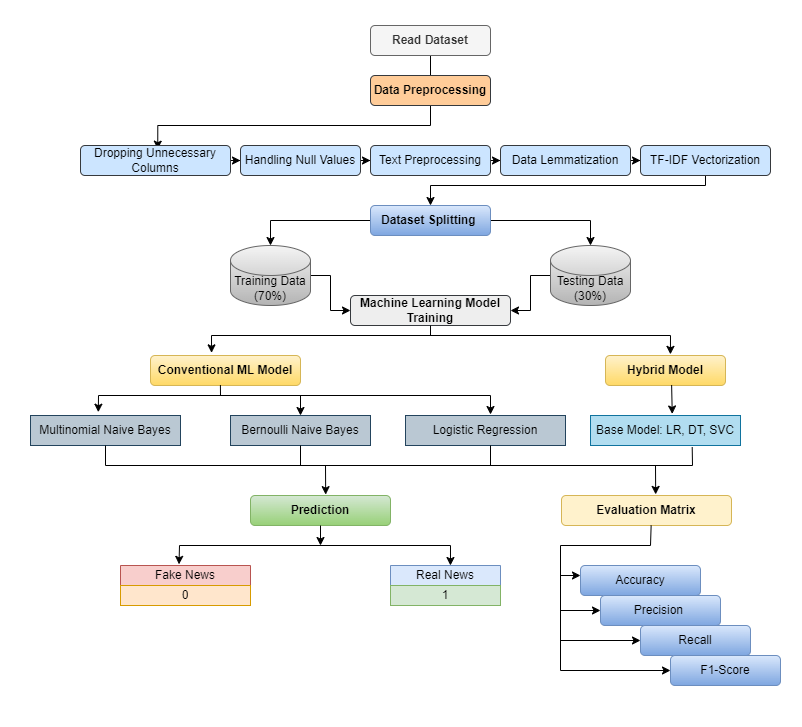

The diagram above was exported from draw.io. Its source (the exported page's mxGraphModel, read from the mxfile embedded in the PNG):
<mxGraphModel dx="872" dy="434" grid="1" gridSize="10" guides="1" tooltips="1" connect="1" arrows="1" fold="1" page="1" pageScale="1" pageWidth="850" pageHeight="1100" math="0" shadow="0">
  <root>
    <mxCell id="0" />
    <mxCell id="1" parent="0" />
    <mxCell id="URRwwOUlU0XFca4YtX46-41" value="" style="edgeStyle=orthogonalEdgeStyle;rounded=0;orthogonalLoop=1;jettySize=auto;html=1;entryX=0.515;entryY=0.122;entryDx=0;entryDy=0;entryPerimeter=0;" edge="1" parent="1" source="RKe_MHRfLupzPYKBBxYH-2" target="URRwwOUlU0XFca4YtX46-2">
      <mxGeometry relative="1" as="geometry">
        <mxPoint x="450" y="190" as="targetPoint" />
        <Array as="points">
          <mxPoint x="450" y="190" />
          <mxPoint x="177" y="190" />
        </Array>
      </mxGeometry>
    </mxCell>
    <mxCell id="RKe_MHRfLupzPYKBBxYH-2" value="&lt;b&gt;Read Dataset&lt;/b&gt;" style="rounded=1;whiteSpace=wrap;html=1;fillColor=#f5f5f5;fontColor=#333333;strokeColor=#666666;" parent="1" vertex="1">
      <mxGeometry x="390" y="90" width="120" height="30" as="geometry" />
    </mxCell>
    <mxCell id="URRwwOUlU0XFca4YtX46-1" value="Data Preprocessing" style="rounded=1;whiteSpace=wrap;html=1;fillColor=#ffcc99;strokeColor=#36393d;fontStyle=1" vertex="1" parent="1">
      <mxGeometry x="390" y="140" width="120" height="30" as="geometry" />
    </mxCell>
    <mxCell id="URRwwOUlU0XFca4YtX46-43" value="" style="edgeStyle=orthogonalEdgeStyle;rounded=0;orthogonalLoop=1;jettySize=auto;html=1;" edge="1" parent="1" source="URRwwOUlU0XFca4YtX46-2" target="URRwwOUlU0XFca4YtX46-3">
      <mxGeometry relative="1" as="geometry" />
    </mxCell>
    <mxCell id="URRwwOUlU0XFca4YtX46-2" value="Dropping Unnecessary Columns" style="rounded=1;whiteSpace=wrap;html=1;fillColor=#cce5ff;strokeColor=#36393d;" vertex="1" parent="1">
      <mxGeometry x="100" y="210" width="150" height="30" as="geometry" />
    </mxCell>
    <mxCell id="URRwwOUlU0XFca4YtX46-44" value="" style="edgeStyle=orthogonalEdgeStyle;rounded=0;orthogonalLoop=1;jettySize=auto;html=1;" edge="1" parent="1" source="URRwwOUlU0XFca4YtX46-3" target="URRwwOUlU0XFca4YtX46-4">
      <mxGeometry relative="1" as="geometry" />
    </mxCell>
    <mxCell id="URRwwOUlU0XFca4YtX46-3" value="Handling Null Values" style="rounded=1;whiteSpace=wrap;html=1;fillColor=#cce5ff;strokeColor=#36393d;" vertex="1" parent="1">
      <mxGeometry x="260" y="210" width="120" height="30" as="geometry" />
    </mxCell>
    <mxCell id="URRwwOUlU0XFca4YtX46-45" value="" style="edgeStyle=orthogonalEdgeStyle;rounded=0;orthogonalLoop=1;jettySize=auto;html=1;" edge="1" parent="1" source="URRwwOUlU0XFca4YtX46-4" target="URRwwOUlU0XFca4YtX46-5">
      <mxGeometry relative="1" as="geometry" />
    </mxCell>
    <mxCell id="URRwwOUlU0XFca4YtX46-4" value="Text Preprocessing" style="rounded=1;whiteSpace=wrap;html=1;fillColor=#cce5ff;strokeColor=#36393d;" vertex="1" parent="1">
      <mxGeometry x="390" y="210" width="120" height="30" as="geometry" />
    </mxCell>
    <mxCell id="URRwwOUlU0XFca4YtX46-46" value="" style="edgeStyle=orthogonalEdgeStyle;rounded=0;orthogonalLoop=1;jettySize=auto;html=1;" edge="1" parent="1" source="URRwwOUlU0XFca4YtX46-5" target="URRwwOUlU0XFca4YtX46-6">
      <mxGeometry relative="1" as="geometry" />
    </mxCell>
    <mxCell id="URRwwOUlU0XFca4YtX46-5" value="&lt;br&gt;Data Lemmatization &lt;div&gt;&lt;br/&gt;&lt;/div&gt;" style="rounded=1;whiteSpace=wrap;html=1;fillColor=#cce5ff;strokeColor=#36393d;" vertex="1" parent="1">
      <mxGeometry x="520" y="210" width="130" height="30" as="geometry" />
    </mxCell>
    <mxCell id="URRwwOUlU0XFca4YtX46-48" value="" style="edgeStyle=orthogonalEdgeStyle;rounded=0;orthogonalLoop=1;jettySize=auto;html=1;entryX=0.5;entryY=0;entryDx=0;entryDy=0;" edge="1" parent="1" source="URRwwOUlU0XFca4YtX46-6" target="URRwwOUlU0XFca4YtX46-7">
      <mxGeometry relative="1" as="geometry">
        <mxPoint x="725" y="305" as="targetPoint" />
        <Array as="points">
          <mxPoint x="725" y="250" />
          <mxPoint x="450" y="250" />
        </Array>
      </mxGeometry>
    </mxCell>
    <mxCell id="URRwwOUlU0XFca4YtX46-6" value="TF-IDF Vectorization" style="rounded=1;whiteSpace=wrap;html=1;fillColor=#cce5ff;strokeColor=#36393d;" vertex="1" parent="1">
      <mxGeometry x="660" y="210" width="130" height="30" as="geometry" />
    </mxCell>
    <mxCell id="URRwwOUlU0XFca4YtX46-49" value="" style="edgeStyle=orthogonalEdgeStyle;rounded=0;orthogonalLoop=1;jettySize=auto;html=1;" edge="1" parent="1" source="URRwwOUlU0XFca4YtX46-7" target="URRwwOUlU0XFca4YtX46-8">
      <mxGeometry relative="1" as="geometry" />
    </mxCell>
    <mxCell id="URRwwOUlU0XFca4YtX46-50" value="" style="edgeStyle=orthogonalEdgeStyle;rounded=0;orthogonalLoop=1;jettySize=auto;html=1;" edge="1" parent="1" source="URRwwOUlU0XFca4YtX46-7" target="URRwwOUlU0XFca4YtX46-9">
      <mxGeometry relative="1" as="geometry">
        <Array as="points">
          <mxPoint x="610" y="285" />
        </Array>
      </mxGeometry>
    </mxCell>
    <mxCell id="URRwwOUlU0XFca4YtX46-7" value="&lt;b&gt;Dataset Splitting&amp;nbsp;&lt;/b&gt;" style="rounded=1;whiteSpace=wrap;html=1;fillColor=#dae8fc;gradientColor=#7ea6e0;strokeColor=#6c8ebf;" vertex="1" parent="1">
      <mxGeometry x="390" y="270" width="120" height="30" as="geometry" />
    </mxCell>
    <mxCell id="URRwwOUlU0XFca4YtX46-51" value="" style="edgeStyle=orthogonalEdgeStyle;rounded=0;orthogonalLoop=1;jettySize=auto;html=1;" edge="1" parent="1" source="URRwwOUlU0XFca4YtX46-8" target="URRwwOUlU0XFca4YtX46-10">
      <mxGeometry relative="1" as="geometry" />
    </mxCell>
    <mxCell id="URRwwOUlU0XFca4YtX46-8" value="Training Data (70%)" style="shape=cylinder3;whiteSpace=wrap;html=1;boundedLbl=1;backgroundOutline=1;size=15;fillColor=#f5f5f5;gradientColor=#b3b3b3;strokeColor=#666666;" vertex="1" parent="1">
      <mxGeometry x="250" y="310" width="80" height="60" as="geometry" />
    </mxCell>
    <mxCell id="URRwwOUlU0XFca4YtX46-52" value="" style="edgeStyle=orthogonalEdgeStyle;rounded=0;orthogonalLoop=1;jettySize=auto;html=1;" edge="1" parent="1" source="URRwwOUlU0XFca4YtX46-9" target="URRwwOUlU0XFca4YtX46-10">
      <mxGeometry relative="1" as="geometry" />
    </mxCell>
    <mxCell id="URRwwOUlU0XFca4YtX46-9" value="Testing Data (30%)" style="shape=cylinder3;whiteSpace=wrap;html=1;boundedLbl=1;backgroundOutline=1;size=15;fillColor=#f5f5f5;gradientColor=#b3b3b3;strokeColor=#666666;" vertex="1" parent="1">
      <mxGeometry x="570" y="310" width="80" height="60" as="geometry" />
    </mxCell>
    <mxCell id="URRwwOUlU0XFca4YtX46-10" value="&lt;b&gt;Machine Learning Model Training&lt;/b&gt;" style="rounded=1;whiteSpace=wrap;html=1;fillColor=#eeeeee;strokeColor=#36393d;" vertex="1" parent="1">
      <mxGeometry x="370" y="360" width="160" height="30" as="geometry" />
    </mxCell>
    <mxCell id="URRwwOUlU0XFca4YtX46-11" value="Multinomial Naive Bayes" style="rounded=0;whiteSpace=wrap;html=1;fillColor=#bac8d3;strokeColor=#23445d;" vertex="1" parent="1">
      <mxGeometry x="50" y="480" width="150" height="30" as="geometry" />
    </mxCell>
    <mxCell id="URRwwOUlU0XFca4YtX46-13" value="Bernoulli Naive Bayes" style="rounded=0;whiteSpace=wrap;html=1;fillColor=#bac8d3;strokeColor=#23445d;" vertex="1" parent="1">
      <mxGeometry x="250" y="480" width="140" height="30" as="geometry" />
    </mxCell>
    <mxCell id="URRwwOUlU0XFca4YtX46-14" value="Conventional ML Model" style="rounded=1;whiteSpace=wrap;html=1;fontStyle=1;fillColor=#fff2cc;gradientColor=#ffd966;strokeColor=#d6b656;" vertex="1" parent="1">
      <mxGeometry x="170" y="420" width="150" height="30" as="geometry" />
    </mxCell>
    <mxCell id="URRwwOUlU0XFca4YtX46-15" value="&lt;b&gt;Hybrid Model&lt;/b&gt;" style="rounded=1;whiteSpace=wrap;html=1;fillColor=#fff2cc;gradientColor=#ffd966;strokeColor=#d6b656;" vertex="1" parent="1">
      <mxGeometry x="625" y="420" width="120" height="30" as="geometry" />
    </mxCell>
    <mxCell id="URRwwOUlU0XFca4YtX46-16" value="Logistic Regression" style="rounded=0;whiteSpace=wrap;html=1;fillColor=#bac8d3;strokeColor=#23445d;" vertex="1" parent="1">
      <mxGeometry x="425" y="480" width="160" height="30" as="geometry" />
    </mxCell>
    <mxCell id="URRwwOUlU0XFca4YtX46-17" value="Base Model: LR, DT, SVC" style="rounded=0;whiteSpace=wrap;html=1;fillColor=#b1ddf0;strokeColor=#10739e;" vertex="1" parent="1">
      <mxGeometry x="610" y="480" width="150" height="30" as="geometry" />
    </mxCell>
    <mxCell id="URRwwOUlU0XFca4YtX46-20" value="&lt;b&gt;Prediction&lt;/b&gt;" style="rounded=1;whiteSpace=wrap;html=1;fillColor=#d5e8d4;strokeColor=#82b366;gradientColor=#97d077;" vertex="1" parent="1">
      <mxGeometry x="270" y="560" width="140" height="30" as="geometry" />
    </mxCell>
    <mxCell id="URRwwOUlU0XFca4YtX46-21" value="Fake News" style="swimlane;fontStyle=0;childLayout=stackLayout;horizontal=1;startSize=20;horizontalStack=0;resizeParent=1;resizeParentMax=0;resizeLast=0;collapsible=1;marginBottom=0;whiteSpace=wrap;html=1;fillColor=#f8cecc;strokeColor=#b85450;" vertex="1" parent="1">
      <mxGeometry x="140" y="630" width="130" height="40" as="geometry" />
    </mxCell>
    <mxCell id="URRwwOUlU0XFca4YtX46-22" value="0" style="text;strokeColor=#d79b00;fillColor=#ffe6cc;align=center;verticalAlign=middle;spacingLeft=4;spacingRight=4;overflow=hidden;points=[[0,0.5],[1,0.5]];portConstraint=eastwest;rotatable=0;whiteSpace=wrap;html=1;" vertex="1" parent="URRwwOUlU0XFca4YtX46-21">
      <mxGeometry y="20" width="130" height="20" as="geometry" />
    </mxCell>
    <mxCell id="URRwwOUlU0XFca4YtX46-29" value="Accuracy" style="rounded=1;whiteSpace=wrap;html=1;fillColor=#dae8fc;gradientColor=#7ea6e0;strokeColor=#6c8ebf;" vertex="1" parent="1">
      <mxGeometry x="600" y="630" width="120" height="30" as="geometry" />
    </mxCell>
    <mxCell id="URRwwOUlU0XFca4YtX46-30" value="Precision&amp;nbsp;" style="rounded=1;whiteSpace=wrap;html=1;fillColor=#dae8fc;gradientColor=#7ea6e0;strokeColor=#6c8ebf;" vertex="1" parent="1">
      <mxGeometry x="620" y="660" width="120" height="30" as="geometry" />
    </mxCell>
    <mxCell id="URRwwOUlU0XFca4YtX46-32" value="Recall" style="rounded=1;whiteSpace=wrap;html=1;fillColor=#dae8fc;gradientColor=#7ea6e0;strokeColor=#6c8ebf;" vertex="1" parent="1">
      <mxGeometry x="660" y="690" width="110" height="30" as="geometry" />
    </mxCell>
    <mxCell id="URRwwOUlU0XFca4YtX46-33" value="F1-Score" style="rounded=1;whiteSpace=wrap;html=1;fillColor=#dae8fc;gradientColor=#7ea6e0;strokeColor=#6c8ebf;" vertex="1" parent="1">
      <mxGeometry x="690" y="720" width="110" height="30" as="geometry" />
    </mxCell>
    <mxCell id="URRwwOUlU0XFca4YtX46-34" value="Real News" style="swimlane;fontStyle=0;childLayout=stackLayout;horizontal=1;startSize=20;horizontalStack=0;resizeParent=1;resizeParentMax=0;resizeLast=0;collapsible=1;marginBottom=0;whiteSpace=wrap;html=1;fillColor=#dae8fc;strokeColor=#6c8ebf;" vertex="1" parent="1">
      <mxGeometry x="410" y="630" width="110" height="40" as="geometry">
        <mxRectangle x="410" y="630" width="101" height="40" as="alternateBounds" />
      </mxGeometry>
    </mxCell>
    <mxCell id="URRwwOUlU0XFca4YtX46-35" value="1" style="text;strokeColor=#82b366;fillColor=#d5e8d4;align=center;verticalAlign=middle;spacingLeft=4;spacingRight=4;overflow=hidden;points=[[0,0.5],[1,0.5]];portConstraint=eastwest;rotatable=0;whiteSpace=wrap;html=1;" vertex="1" parent="URRwwOUlU0XFca4YtX46-34">
      <mxGeometry y="20" width="110" height="20" as="geometry" />
    </mxCell>
    <mxCell id="URRwwOUlU0XFca4YtX46-36" value="&lt;b&gt;Evaluation Matrix&lt;/b&gt;" style="rounded=1;whiteSpace=wrap;html=1;fillColor=#fff2cc;strokeColor=#d6b656;" vertex="1" parent="1">
      <mxGeometry x="581" y="560" width="170" height="30" as="geometry" />
    </mxCell>
    <mxCell id="URRwwOUlU0XFca4YtX46-56" value="" style="endArrow=classic;startArrow=classic;html=1;rounded=0;entryX=0.541;entryY=-0.038;entryDx=0;entryDy=0;exitX=0.407;exitY=-0.088;exitDx=0;exitDy=0;exitPerimeter=0;entryPerimeter=0;" edge="1" parent="1" source="URRwwOUlU0XFca4YtX46-14" target="URRwwOUlU0XFca4YtX46-15">
      <mxGeometry width="50" height="50" relative="1" as="geometry">
        <mxPoint x="299.9999999999999" y="440" as="sourcePoint" />
        <mxPoint x="625" y="440" as="targetPoint" />
        <Array as="points">
          <mxPoint x="231" y="400" />
          <mxPoint x="690" y="400" />
        </Array>
      </mxGeometry>
    </mxCell>
    <mxCell id="URRwwOUlU0XFca4YtX46-57" value="" style="endArrow=none;html=1;rounded=0;entryX=0.5;entryY=1;entryDx=0;entryDy=0;" edge="1" parent="1" target="URRwwOUlU0XFca4YtX46-10">
      <mxGeometry width="50" height="50" relative="1" as="geometry">
        <mxPoint x="450" y="400" as="sourcePoint" />
        <mxPoint x="430" y="400" as="targetPoint" />
      </mxGeometry>
    </mxCell>
    <mxCell id="URRwwOUlU0XFca4YtX46-58" value="" style="endArrow=classic;startArrow=classic;html=1;rounded=0;exitX=0.452;exitY=-0.11;exitDx=0;exitDy=0;exitPerimeter=0;" edge="1" parent="1" source="URRwwOUlU0XFca4YtX46-11">
      <mxGeometry width="50" height="50" relative="1" as="geometry">
        <mxPoint x="430" y="490" as="sourcePoint" />
        <mxPoint x="510" y="479" as="targetPoint" />
        <Array as="points">
          <mxPoint x="118" y="460" />
          <mxPoint x="510" y="460" />
        </Array>
      </mxGeometry>
    </mxCell>
    <mxCell id="URRwwOUlU0XFca4YtX46-59" value="" style="endArrow=classic;html=1;rounded=0;exitX=0.466;exitY=0.987;exitDx=0;exitDy=0;exitPerimeter=0;entryX=0.5;entryY=0;entryDx=0;entryDy=0;" edge="1" parent="1" source="URRwwOUlU0XFca4YtX46-14" target="URRwwOUlU0XFca4YtX46-13">
      <mxGeometry width="50" height="50" relative="1" as="geometry">
        <mxPoint x="240" y="530" as="sourcePoint" />
        <mxPoint x="290" y="480" as="targetPoint" />
        <Array as="points">
          <mxPoint x="240" y="460" />
          <mxPoint x="320" y="460" />
        </Array>
      </mxGeometry>
    </mxCell>
    <mxCell id="URRwwOUlU0XFca4YtX46-61" value="" style="endArrow=classic;html=1;rounded=0;exitX=0.551;exitY=0.983;exitDx=0;exitDy=0;exitPerimeter=0;entryX=0.545;entryY=-0.051;entryDx=0;entryDy=0;entryPerimeter=0;" edge="1" parent="1" source="URRwwOUlU0XFca4YtX46-15" target="URRwwOUlU0XFca4YtX46-17">
      <mxGeometry width="50" height="50" relative="1" as="geometry">
        <mxPoint x="570" y="550" as="sourcePoint" />
        <mxPoint x="620" y="500" as="targetPoint" />
      </mxGeometry>
    </mxCell>
    <mxCell id="URRwwOUlU0XFca4YtX46-62" value="" style="endArrow=none;html=1;rounded=0;exitX=0.5;exitY=1;exitDx=0;exitDy=0;entryX=0.678;entryY=1.055;entryDx=0;entryDy=0;entryPerimeter=0;" edge="1" parent="1" source="URRwwOUlU0XFca4YtX46-11" target="URRwwOUlU0XFca4YtX46-17">
      <mxGeometry width="50" height="50" relative="1" as="geometry">
        <mxPoint x="410" y="590" as="sourcePoint" />
        <mxPoint x="460" y="540" as="targetPoint" />
        <Array as="points">
          <mxPoint x="125" y="530" />
          <mxPoint x="712" y="530" />
        </Array>
      </mxGeometry>
    </mxCell>
    <mxCell id="URRwwOUlU0XFca4YtX46-63" value="" style="endArrow=classic;html=1;rounded=0;exitX=0.5;exitY=1;exitDx=0;exitDy=0;entryX=0.537;entryY=-0.029;entryDx=0;entryDy=0;entryPerimeter=0;" edge="1" parent="1" source="URRwwOUlU0XFca4YtX46-13" target="URRwwOUlU0XFca4YtX46-20">
      <mxGeometry width="50" height="50" relative="1" as="geometry">
        <mxPoint x="380" y="610" as="sourcePoint" />
        <mxPoint x="430" y="560" as="targetPoint" />
        <Array as="points">
          <mxPoint x="320" y="530" />
          <mxPoint x="345" y="530" />
        </Array>
      </mxGeometry>
    </mxCell>
    <mxCell id="URRwwOUlU0XFca4YtX46-64" value="" style="endArrow=classic;html=1;rounded=0;exitX=0.5;exitY=1;exitDx=0;exitDy=0;entryX=0.554;entryY=-0.036;entryDx=0;entryDy=0;entryPerimeter=0;" edge="1" parent="1" target="URRwwOUlU0XFca4YtX46-36">
      <mxGeometry width="50" height="50" relative="1" as="geometry">
        <mxPoint x="510" y="510" as="sourcePoint" />
        <mxPoint x="671" y="560" as="targetPoint" />
        <Array as="points">
          <mxPoint x="510" y="530" />
          <mxPoint x="675" y="530" />
        </Array>
      </mxGeometry>
    </mxCell>
    <mxCell id="URRwwOUlU0XFca4YtX46-65" value="" style="endArrow=classic;html=1;rounded=0;exitX=0.531;exitY=1.032;exitDx=0;exitDy=0;exitPerimeter=0;entryX=0;entryY=0.5;entryDx=0;entryDy=0;" edge="1" parent="1" target="URRwwOUlU0XFca4YtX46-33">
      <mxGeometry width="50" height="50" relative="1" as="geometry">
        <mxPoint x="670.64" y="590" as="sourcePoint" />
        <mxPoint x="689.37" y="742.5" as="targetPoint" />
        <Array as="points">
          <mxPoint x="670" y="610" />
          <mxPoint x="580" y="610" />
          <mxPoint x="580" y="735" />
        </Array>
      </mxGeometry>
    </mxCell>
    <mxCell id="URRwwOUlU0XFca4YtX46-66" value="" style="endArrow=classic;html=1;rounded=0;" edge="1" parent="1">
      <mxGeometry width="50" height="50" relative="1" as="geometry">
        <mxPoint x="580" y="640" as="sourcePoint" />
        <mxPoint x="600" y="640" as="targetPoint" />
      </mxGeometry>
    </mxCell>
    <mxCell id="URRwwOUlU0XFca4YtX46-67" value="" style="endArrow=classic;html=1;rounded=0;entryX=0;entryY=0.5;entryDx=0;entryDy=0;" edge="1" parent="1" target="URRwwOUlU0XFca4YtX46-30">
      <mxGeometry width="50" height="50" relative="1" as="geometry">
        <mxPoint x="580" y="675" as="sourcePoint" />
        <mxPoint x="670" y="650" as="targetPoint" />
      </mxGeometry>
    </mxCell>
    <mxCell id="URRwwOUlU0XFca4YtX46-68" value="" style="endArrow=classic;html=1;rounded=0;entryX=0;entryY=0.5;entryDx=0;entryDy=0;" edge="1" parent="1" target="URRwwOUlU0XFca4YtX46-32">
      <mxGeometry width="50" height="50" relative="1" as="geometry">
        <mxPoint x="580" y="705" as="sourcePoint" />
        <mxPoint x="670" y="650" as="targetPoint" />
      </mxGeometry>
    </mxCell>
    <mxCell id="URRwwOUlU0XFca4YtX46-69" value="" style="endArrow=classic;startArrow=classic;html=1;rounded=0;exitX=0.45;exitY=-0.029;exitDx=0;exitDy=0;exitPerimeter=0;entryX=0.545;entryY=0;entryDx=0;entryDy=0;entryPerimeter=0;" edge="1" parent="1" source="URRwwOUlU0XFca4YtX46-21" target="URRwwOUlU0XFca4YtX46-34">
      <mxGeometry width="50" height="50" relative="1" as="geometry">
        <mxPoint x="360" y="690" as="sourcePoint" />
        <mxPoint x="410" y="640" as="targetPoint" />
        <Array as="points">
          <mxPoint x="199" y="610" />
          <mxPoint x="470" y="610" />
        </Array>
      </mxGeometry>
    </mxCell>
    <mxCell id="URRwwOUlU0XFca4YtX46-70" value="" style="endArrow=classic;html=1;rounded=0;exitX=0.5;exitY=1;exitDx=0;exitDy=0;" edge="1" parent="1" source="URRwwOUlU0XFca4YtX46-20">
      <mxGeometry width="50" height="50" relative="1" as="geometry">
        <mxPoint x="360" y="690" as="sourcePoint" />
        <mxPoint x="340" y="610" as="targetPoint" />
      </mxGeometry>
    </mxCell>
    <mxCell id="URRwwOUlU0XFca4YtX46-72" value="" style="ellipse;whiteSpace=wrap;html=1;" vertex="1" parent="1">
      <mxGeometry x="20" y="65" height="5" as="geometry" />
    </mxCell>
    <mxCell id="URRwwOUlU0XFca4YtX46-76" value="" style="ellipse;whiteSpace=wrap;html=1;" vertex="1" parent="1">
      <mxGeometry x="810" y="70" width="10" as="geometry" />
    </mxCell>
    <mxCell id="URRwwOUlU0XFca4YtX46-77" value="" style="ellipse;whiteSpace=wrap;html=1;" vertex="1" parent="1">
      <mxGeometry x="360" y="790" width="5" as="geometry" />
    </mxCell>
  </root>
</mxGraphModel>